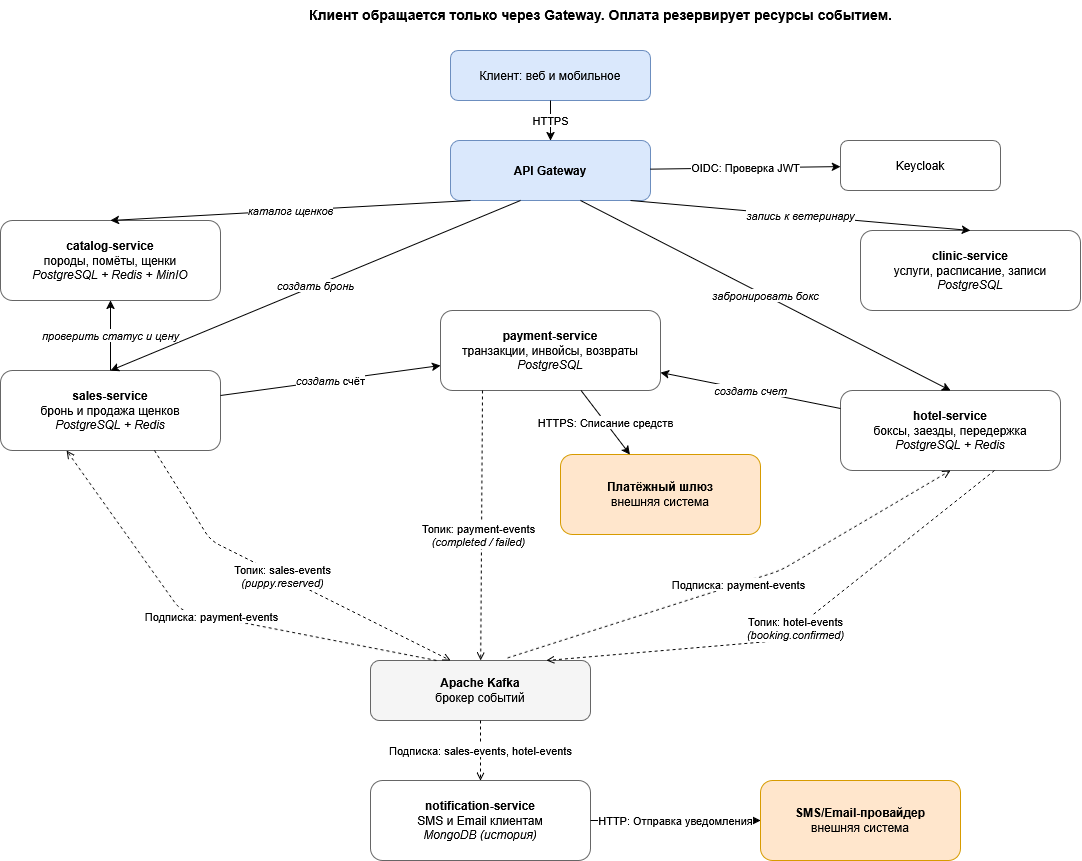

The diagram above was exported from draw.io. Its source (the exported page's mxGraphModel, read from the mxfile embedded in the PNG):
<mxGraphModel dx="-161" dy="-353" grid="1" gridSize="10" guides="1" tooltips="1" connect="1" arrows="1" fold="1" page="1" pageScale="1" pageWidth="827" pageHeight="1169" math="0" shadow="0">
  <root>
    <mxCell id="0" />
    <mxCell id="1" parent="0" />
    <mxCell id="D87muBoemHgZMu7HMytx-146" parent="1" style="text;html=1;align=center;fontSize=14;fontStyle=1;" value="Клиент обращается только через Gateway. Оплата резервирует ресурсы событием." vertex="1">
      <mxGeometry height="30" width="700" x="1940" y="1260" as="geometry" />
    </mxCell>
    <mxCell id="D87muBoemHgZMu7HMytx-147" parent="1" style="rounded=1;whiteSpace=wrap;html=1;fillColor=#dae8fc;strokeColor=#6c8ebf;" value="Клиент: веб и мобильное" vertex="1">
      <mxGeometry height="50" width="200" x="2140" y="1310" as="geometry" />
    </mxCell>
    <mxCell id="D87muBoemHgZMu7HMytx-148" parent="1" style="rounded=1;whiteSpace=wrap;html=1;fillColor=#dae8fc;strokeColor=#6c8ebf;fontStyle=1;" value="API Gateway" vertex="1">
      <mxGeometry height="60" width="200" x="2140" y="1400" as="geometry" />
    </mxCell>
    <mxCell id="D87muBoemHgZMu7HMytx-149" parent="1" style="rounded=1;whiteSpace=wrap;html=1;fillColor=#ffffff;strokeColor=#666666;" value="Keycloak" vertex="1">
      <mxGeometry height="50" width="160" x="2530" y="1400" as="geometry" />
    </mxCell>
    <mxCell id="D87muBoemHgZMu7HMytx-150" parent="1" style="rounded=1;whiteSpace=wrap;html=1;fillColor=#ffffff;strokeColor=#666666;" value="&lt;b&gt;catalog-service&lt;/b&gt;&lt;br&gt;породы, помёты, щенки&lt;br&gt;&lt;i&gt;PostgreSQL + Redis + MinIO&lt;/i&gt;" vertex="1">
      <mxGeometry height="80" width="220" x="1690" y="1480" as="geometry" />
    </mxCell>
    <mxCell id="D87muBoemHgZMu7HMytx-151" parent="1" style="rounded=1;whiteSpace=wrap;html=1;fillColor=#ffffff;strokeColor=#666666;" value="&lt;b&gt;sales-service&lt;/b&gt;&lt;br&gt;бронь и продажа щенков&lt;br&gt;&lt;i&gt;PostgreSQL + Redis&lt;/i&gt;" vertex="1">
      <mxGeometry height="80" width="220" x="1690" y="1630" as="geometry" />
    </mxCell>
    <mxCell id="D87muBoemHgZMu7HMytx-152" parent="1" style="rounded=1;whiteSpace=wrap;html=1;fillColor=#ffffff;strokeColor=#666666;" value="&lt;b&gt;hotel-service&lt;/b&gt;&lt;br&gt;боксы, заезды, передержка&lt;br&gt;&lt;i&gt;PostgreSQL + Redis&lt;/i&gt;" vertex="1">
      <mxGeometry height="80" width="220" x="2530" y="1650" as="geometry" />
    </mxCell>
    <mxCell id="D87muBoemHgZMu7HMytx-153" parent="1" style="rounded=1;whiteSpace=wrap;html=1;fillColor=#ffffff;strokeColor=#666666;" value="&lt;b&gt;clinic-service&lt;/b&gt;&lt;br&gt;услуги, расписание, записи&lt;br&gt;&lt;i&gt;PostgreSQL&lt;/i&gt;" vertex="1">
      <mxGeometry height="80" width="220" x="2550" y="1490" as="geometry" />
    </mxCell>
    <mxCell id="D87muBoemHgZMu7HMytx-154" parent="1" style="rounded=1;whiteSpace=wrap;html=1;fillColor=#ffffff;strokeColor=#666666;" value="&lt;b&gt;payment-service&lt;/b&gt;&lt;br&gt;транзакции, инвойсы, возвраты&lt;br&gt;&lt;i&gt;PostgreSQL&lt;/i&gt;" vertex="1">
      <mxGeometry height="80" width="220" x="2130" y="1570" as="geometry" />
    </mxCell>
    <mxCell id="D87muBoemHgZMu7HMytx-155" parent="1" style="rounded=1;whiteSpace=wrap;html=1;fillColor=#f5f5f5;strokeColor=#666666;" value="&lt;b&gt;Apache Kafka&lt;/b&gt;&lt;br&gt;брокер событий" vertex="1">
      <mxGeometry height="60" width="220" x="2060" y="1920" as="geometry" />
    </mxCell>
    <mxCell id="D87muBoemHgZMu7HMytx-156" parent="1" style="rounded=1;whiteSpace=wrap;html=1;fillColor=#ffffff;strokeColor=#666666;" value="&lt;b&gt;notification-service&lt;/b&gt;&lt;br&gt;SMS и Email клиентам&lt;br&gt;&lt;i&gt;MongoDB (история)&lt;/i&gt;" vertex="1">
      <mxGeometry height="80" width="220" x="2060" y="2040" as="geometry" />
    </mxCell>
    <mxCell id="D87muBoemHgZMu7HMytx-157" parent="1" style="rounded=1;whiteSpace=wrap;html=1;fillColor=#ffe6cc;strokeColor=#d79b00;" value="&lt;b&gt;Платёжный шлюз&lt;/b&gt;&lt;br&gt;внешняя система" vertex="1">
      <mxGeometry height="80" width="200" x="2250" y="1714" as="geometry" />
    </mxCell>
    <mxCell id="D87muBoemHgZMu7HMytx-158" parent="1" style="rounded=1;whiteSpace=wrap;html=1;fillColor=#ffe6cc;strokeColor=#d79b00;" value="&lt;b&gt;SMS/Email-провайдер&lt;/b&gt;&lt;br&gt;внешняя система" vertex="1">
      <mxGeometry height="80" width="200" x="2450" y="2040" as="geometry" />
    </mxCell>
    <mxCell id="D87muBoemHgZMu7HMytx-159" edge="1" parent="1" source="D87muBoemHgZMu7HMytx-147" style="endArrow=classic;html=1;" target="D87muBoemHgZMu7HMytx-148" value="HTTPS">
      <mxGeometry relative="1" as="geometry" />
    </mxCell>
    <mxCell id="D87muBoemHgZMu7HMytx-160" edge="1" parent="1" source="D87muBoemHgZMu7HMytx-148" style="endArrow=classic;html=1;" target="D87muBoemHgZMu7HMytx-149" value="OIDC: Проверка JWT">
      <mxGeometry relative="1" as="geometry" />
    </mxCell>
    <mxCell id="D87muBoemHgZMu7HMytx-161" edge="1" parent="1" source="D87muBoemHgZMu7HMytx-148" style="endArrow=classic;html=1;exitX=0.1;exitY=1;entryX=0.5;entryY=0;" target="D87muBoemHgZMu7HMytx-150" value="&lt;i&gt;каталог щенков&lt;/i&gt;">
      <mxGeometry relative="1" as="geometry">
        <Array as="points" />
      </mxGeometry>
    </mxCell>
    <mxCell id="D87muBoemHgZMu7HMytx-162" edge="1" parent="1" source="D87muBoemHgZMu7HMytx-148" style="endArrow=classic;html=1;exitX=0.35;exitY=1;entryX=0.5;entryY=0;" target="D87muBoemHgZMu7HMytx-151" value="&lt;i&gt;создать бронь&lt;/i&gt;">
      <mxGeometry relative="1" as="geometry" />
    </mxCell>
    <mxCell id="D87muBoemHgZMu7HMytx-163" edge="1" parent="1" source="D87muBoemHgZMu7HMytx-148" style="endArrow=classic;html=1;exitX=0.65;exitY=1;entryX=0.5;entryY=0;" target="D87muBoemHgZMu7HMytx-152" value="&lt;i&gt;забронировать бокс&lt;/i&gt;">
      <mxGeometry relative="1" as="geometry" />
    </mxCell>
    <mxCell id="D87muBoemHgZMu7HMytx-164" edge="1" parent="1" source="D87muBoemHgZMu7HMytx-148" style="endArrow=classic;html=1;exitX=0.9;exitY=1;entryX=0.5;entryY=0;" target="D87muBoemHgZMu7HMytx-153" value="&lt;i&gt;запись к ветеринару&lt;/i&gt;">
      <mxGeometry relative="1" as="geometry" />
    </mxCell>
    <mxCell id="D87muBoemHgZMu7HMytx-165" edge="1" parent="1" source="D87muBoemHgZMu7HMytx-151" style="endArrow=classic;html=1;" target="D87muBoemHgZMu7HMytx-150" value="&lt;i&gt;проверить статус и цену&lt;/i&gt;">
      <mxGeometry relative="1" as="geometry" />
    </mxCell>
    <mxCell id="D87muBoemHgZMu7HMytx-166" edge="1" parent="1" source="D87muBoemHgZMu7HMytx-151" style="endArrow=classic;html=1;" target="D87muBoemHgZMu7HMytx-154" value="&lt;i&gt;создать&amp;nbsp;&lt;/i&gt;счёт">
      <mxGeometry relative="1" as="geometry" />
    </mxCell>
    <mxCell id="D87muBoemHgZMu7HMytx-167" edge="1" parent="1" source="D87muBoemHgZMu7HMytx-152" style="endArrow=classic;html=1;" target="D87muBoemHgZMu7HMytx-154" value="&lt;i&gt;создать счет&lt;/i&gt;">
      <mxGeometry relative="1" as="geometry" />
    </mxCell>
    <mxCell id="D87muBoemHgZMu7HMytx-168" edge="1" parent="1" source="D87muBoemHgZMu7HMytx-154" style="endArrow=classic;html=1;" target="D87muBoemHgZMu7HMytx-157" value="HTTPS: Списание средств">
      <mxGeometry relative="1" as="geometry" />
    </mxCell>
    <mxCell id="D87muBoemHgZMu7HMytx-169" edge="1" parent="1" source="D87muBoemHgZMu7HMytx-156" style="endArrow=classic;html=1;" target="D87muBoemHgZMu7HMytx-158" value="HTTP: Отправка уведомления">
      <mxGeometry relative="1" as="geometry" />
    </mxCell>
    <mxCell id="D87muBoemHgZMu7HMytx-170" edge="1" parent="1" style="endArrow=open;dashed=1;html=1;exitX=0.3;exitY=1;" target="D87muBoemHgZMu7HMytx-155" value="Топик: payment-events&lt;br&gt;&lt;i&gt;(completed / failed)&lt;/i&gt;">
      <mxGeometry relative="1" x="0.0756" y="-3" as="geometry">
        <mxPoint as="offset" />
        <mxPoint x="2172" y="1650" as="sourcePoint" />
        <mxPoint x="2110" y="1930" as="targetPoint" />
      </mxGeometry>
    </mxCell>
    <mxCell id="D87muBoemHgZMu7HMytx-171" edge="1" parent="1" source="D87muBoemHgZMu7HMytx-155" style="endArrow=open;dashed=1;html=1;exitX=0.3;exitY=0;entryX=0.3;entryY=1;" target="D87muBoemHgZMu7HMytx-151" value="Подписка: payment-events">
      <mxGeometry relative="1" as="geometry">
        <Array as="points">
          <mxPoint x="1870" y="1870" />
        </Array>
      </mxGeometry>
    </mxCell>
    <mxCell id="D87muBoemHgZMu7HMytx-172" edge="1" parent="1" source="D87muBoemHgZMu7HMytx-155" style="endArrow=open;dashed=1;html=1;exitX=0.623;exitY=-0.043;entryX=0.5;entryY=1;exitDx=0;exitDy=0;exitPerimeter=0;" target="D87muBoemHgZMu7HMytx-152" value="Подписка: payment-events">
      <mxGeometry relative="1" as="geometry">
        <Array as="points">
          <mxPoint x="2470" y="1830" />
        </Array>
      </mxGeometry>
    </mxCell>
    <mxCell id="D87muBoemHgZMu7HMytx-173" edge="1" parent="1" source="D87muBoemHgZMu7HMytx-151" style="endArrow=open;dashed=1;html=1;exitX=0.7;exitY=1;entryX=0.364;entryY=0;entryDx=0;entryDy=0;entryPerimeter=0;" target="D87muBoemHgZMu7HMytx-155" value="Топик: sales-events&lt;br&gt;&lt;i&gt;(puppy.reserved)&lt;/i&gt;">
      <mxGeometry relative="1" as="geometry">
        <Array as="points">
          <mxPoint x="1900" y="1800" />
        </Array>
      </mxGeometry>
    </mxCell>
    <mxCell id="D87muBoemHgZMu7HMytx-174" edge="1" parent="1" source="D87muBoemHgZMu7HMytx-152" style="endArrow=open;dashed=1;html=1;exitX=0.7;exitY=1;entryX=0.8;entryY=0;" target="D87muBoemHgZMu7HMytx-155" value="Топик: hotel-events&lt;br&gt;&lt;i&gt;(booking.confirmed)&lt;/i&gt;">
      <mxGeometry relative="1" as="geometry">
        <Array as="points">
          <mxPoint x="2470" y="1900" />
        </Array>
      </mxGeometry>
    </mxCell>
    <mxCell id="D87muBoemHgZMu7HMytx-175" edge="1" parent="1" source="D87muBoemHgZMu7HMytx-155" style="endArrow=open;dashed=1;html=1;" target="D87muBoemHgZMu7HMytx-156" value="Подписка: sales-events, hotel-events">
      <mxGeometry relative="1" as="geometry" />
    </mxCell>
  </root>
</mxGraphModel>